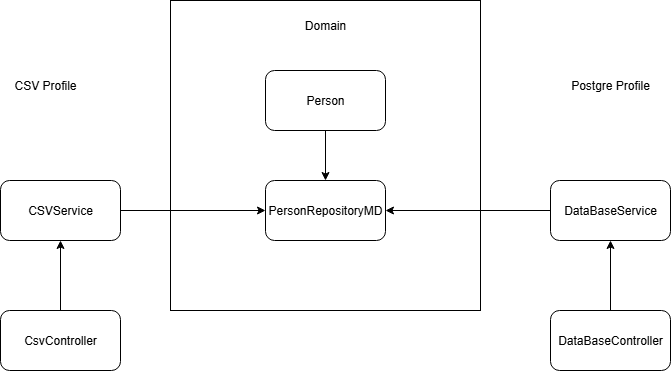

The diagram above was exported from draw.io. Its source (the exported page's mxGraphModel, read from the mxfile embedded in the PNG):
<mxGraphModel dx="1426" dy="743" grid="1" gridSize="10" guides="1" tooltips="1" connect="1" arrows="1" fold="1" page="1" pageScale="1" pageWidth="850" pageHeight="1100" math="0" shadow="0">
  <root>
    <mxCell id="0" />
    <mxCell id="1" parent="0" />
    <mxCell id="dvtFQAL3zswlqKoo4AdG-1" value="" style="whiteSpace=wrap;html=1;aspect=fixed;" vertex="1" parent="1">
      <mxGeometry x="240" y="160" width="310" height="310" as="geometry" />
    </mxCell>
    <mxCell id="dvtFQAL3zswlqKoo4AdG-2" value="Domain" style="text;html=1;align=center;verticalAlign=middle;whiteSpace=wrap;rounded=0;" vertex="1" parent="1">
      <mxGeometry x="365" y="170" width="60" height="30" as="geometry" />
    </mxCell>
    <mxCell id="dvtFQAL3zswlqKoo4AdG-6" value="" style="edgeStyle=orthogonalEdgeStyle;rounded=0;orthogonalLoop=1;jettySize=auto;html=1;" edge="1" parent="1" source="dvtFQAL3zswlqKoo4AdG-4" target="dvtFQAL3zswlqKoo4AdG-5">
      <mxGeometry relative="1" as="geometry" />
    </mxCell>
    <mxCell id="dvtFQAL3zswlqKoo4AdG-4" value="Person" style="rounded=1;whiteSpace=wrap;html=1;" vertex="1" parent="1">
      <mxGeometry x="335" y="230" width="120" height="60" as="geometry" />
    </mxCell>
    <mxCell id="dvtFQAL3zswlqKoo4AdG-5" value="PersonRepositoryMD" style="rounded=1;whiteSpace=wrap;html=1;" vertex="1" parent="1">
      <mxGeometry x="335" y="340" width="120" height="60" as="geometry" />
    </mxCell>
    <mxCell id="dvtFQAL3zswlqKoo4AdG-7" value="CSVService" style="rounded=1;whiteSpace=wrap;html=1;" vertex="1" parent="1">
      <mxGeometry x="70" y="340" width="120" height="60" as="geometry" />
    </mxCell>
    <mxCell id="dvtFQAL3zswlqKoo4AdG-11" value="" style="endArrow=classic;html=1;rounded=0;entryX=0;entryY=0.5;entryDx=0;entryDy=0;" edge="1" parent="1" target="dvtFQAL3zswlqKoo4AdG-5">
      <mxGeometry width="50" height="50" relative="1" as="geometry">
        <mxPoint x="190" y="370" as="sourcePoint" />
        <mxPoint x="240" y="320" as="targetPoint" />
      </mxGeometry>
    </mxCell>
    <mxCell id="dvtFQAL3zswlqKoo4AdG-12" value="DataBaseService" style="rounded=1;whiteSpace=wrap;html=1;" vertex="1" parent="1">
      <mxGeometry x="620" y="340" width="120" height="60" as="geometry" />
    </mxCell>
    <mxCell id="dvtFQAL3zswlqKoo4AdG-13" value="" style="endArrow=classic;html=1;rounded=0;entryX=1;entryY=0.5;entryDx=0;entryDy=0;" edge="1" parent="1" target="dvtFQAL3zswlqKoo4AdG-5">
      <mxGeometry width="50" height="50" relative="1" as="geometry">
        <mxPoint x="620" y="370" as="sourcePoint" />
        <mxPoint x="690" y="320" as="targetPoint" />
      </mxGeometry>
    </mxCell>
    <mxCell id="dvtFQAL3zswlqKoo4AdG-15" value="" style="edgeStyle=orthogonalEdgeStyle;rounded=0;orthogonalLoop=1;jettySize=auto;html=1;" edge="1" parent="1" source="dvtFQAL3zswlqKoo4AdG-14" target="dvtFQAL3zswlqKoo4AdG-7">
      <mxGeometry relative="1" as="geometry" />
    </mxCell>
    <mxCell id="dvtFQAL3zswlqKoo4AdG-14" value="CsvController" style="rounded=1;whiteSpace=wrap;html=1;" vertex="1" parent="1">
      <mxGeometry x="70" y="470" width="120" height="60" as="geometry" />
    </mxCell>
    <mxCell id="dvtFQAL3zswlqKoo4AdG-16" value="" style="edgeStyle=orthogonalEdgeStyle;rounded=0;orthogonalLoop=1;jettySize=auto;html=1;" edge="1" parent="1" source="dvtFQAL3zswlqKoo4AdG-17">
      <mxGeometry relative="1" as="geometry">
        <mxPoint x="680" y="400" as="targetPoint" />
      </mxGeometry>
    </mxCell>
    <mxCell id="dvtFQAL3zswlqKoo4AdG-17" value="DataBaseController" style="rounded=1;whiteSpace=wrap;html=1;" vertex="1" parent="1">
      <mxGeometry x="620" y="470" width="120" height="60" as="geometry" />
    </mxCell>
    <mxCell id="dvtFQAL3zswlqKoo4AdG-18" value="CSV Profile" style="text;html=1;align=center;verticalAlign=middle;whiteSpace=wrap;rounded=0;" vertex="1" parent="1">
      <mxGeometry x="70" y="230" width="90" height="30" as="geometry" />
    </mxCell>
    <mxCell id="dvtFQAL3zswlqKoo4AdG-19" value="Postgre Profile" style="text;html=1;align=center;verticalAlign=middle;whiteSpace=wrap;rounded=0;" vertex="1" parent="1">
      <mxGeometry x="635" y="230" width="90" height="30" as="geometry" />
    </mxCell>
  </root>
</mxGraphModel>